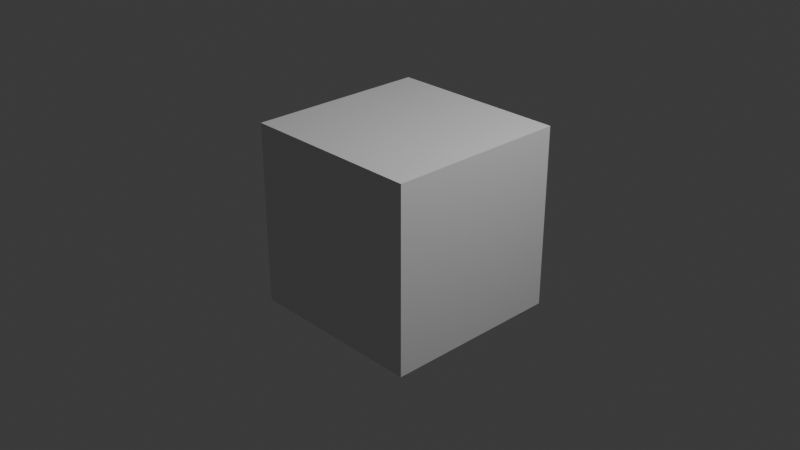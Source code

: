 # Source: untitled.blend  (saved by Blender 4.3.34; exported with 4.5.12 LTS)
import bpy
from mathutils import Matrix  # noqa: F401  (used for matrix-valued properties, if any)

bpy.ops.wm.read_factory_settings(use_empty=True)
scene = bpy.context.scene
scene.name = 'Scene'

# ---- collections
col_collection = bpy.data.collections.new('Collection'); scene.collection.children.link(col_collection)

# ---- materials (node trees are filled in below, after node groups)
mat_material = bpy.data.materials.new('Material')
mat_material.alpha_threshold = 0.0
mat_material.roughness = 0.5
mat_material.line_color = (0.0, 0.0, 0.0, 1.0)

# ---- material node trees
mat_material.use_nodes = True; mat_material.node_tree.nodes.clear()
_N = mat_material.node_tree.nodes; _L = mat_material.node_tree.links
n0 = _N.new('ShaderNodeOutputMaterial'); n0.name = 'Material Output'; n0.location = (300, 300)
n1 = _N.new('ShaderNodeBsdfPrincipled'); n1.name = 'Principled BSDF'; n1.location = (10, 300)
n1.inputs[3].default_value = 1.45
_L.new(n1.outputs[0], n0.inputs[0])
n0.is_active_output = True

# ---- world
world_world = bpy.data.worlds.new('World'); scene.world = world_world
world_world.use_nodes = True; world_world.node_tree.nodes.clear()
_N = world_world.node_tree.nodes; _L = world_world.node_tree.links
n0 = _N.new('ShaderNodeOutputWorld'); n0.name = 'World Output'; n0.location = (300, 300)
n1 = _N.new('ShaderNodeBackground'); n1.name = 'Background'; n1.location = (10, 300)
n1.inputs[0].default_value = (0.05088, 0.05088, 0.05088, 1.0)
_L.new(n1.outputs[0], n0.inputs[0])
n0.is_active_output = True
world_world.color = (0.05088, 0.05088, 0.05088)
world_world.sun_shadow_jitter_overblur = 0.0

# ---- cameras
cam_camera = bpy.data.cameras.new('Camera')
cam_camera.clip_end = 100.0
cam_camera.ortho_scale = 7.314

# ---- lights
light_light = bpy.data.lights.new('Light', 'POINT')
light_light.energy = 1000.0
light_light.shadow_soft_size = 0.1

# ---- meshes
me_cube = bpy.data.meshes.new('Cube')
me_cube.from_pydata([(1.0, 1.0, 1.0), (1.0, 1.0, -1.0), (1.0, -1.0, 1.0), (1.0, -1.0, -1.0), (-1.0, 1.0, 1.0), (-1.0, 1.0, -1.0), (-1.0, -1.0, 1.0), (-1.0, -1.0, -1.0)], [], [(0, 4, 6, 2), (3, 2, 6, 7), (7, 6, 4, 5), (5, 1, 3, 7), (1, 0, 2, 3), (5, 4, 0, 1)])
_uv = me_cube.uv_layers.new(name='UVMap')
_uv.uv.foreach_set('vector', [0.625, 0.5, 0.875, 0.5, 0.875, 0.75, 0.625, 0.75, 0.375, 0.75, 0.625, 0.75, 0.625, 1.0, 0.375, 1.0, 0.375, 0.0, 0.625, 0.0, 0.625, 0.25, 0.375, 0.25, 0.125, 0.5, 0.375, 0.5, 0.375, 0.75, 0.125, 0.75, 0.375, 0.5, 0.625, 0.5, 0.625, 0.75, 0.375, 0.75, 0.375, 0.25, 0.625, 0.25, 0.625, 0.5, 0.375, 0.5])
me_cube.materials.append(mat_material)
me_cube.use_mirror_vertex_groups = False
me_cube.update()

# ---- objects
ob_cube = bpy.data.objects.new('Cube', me_cube)
ob_light = bpy.data.objects.new('Light', light_light)
ob_camera = bpy.data.objects.new('Camera', cam_camera)

# ---- transforms, parenting, visibility, modifiers, constraints
ob_cube.location = (0.0, 0.07997, 0.0)
ob_cube.lock_rotations_4d = False
ob_cube.empty_display_type = 'ARROWS'
ob_cube.lineart.crease_threshold = 0.0
ob_light.location = (4.076, 1.005, 5.904)
ob_light.rotation_euler = (0.6503, 0.05522, 1.866)
ob_light.lock_rotations_4d = False
ob_light.empty_display_type = 'ARROWS'
ob_light.color = (0.0, 0.0, 0.0, 0.0)
ob_light.lineart.crease_threshold = 0.0
ob_camera.location = (7.359, -6.926, 4.958)
ob_camera.rotation_euler = (1.109, 0.0, 0.8149)
ob_camera.lock_rotations_4d = False
ob_camera.empty_display_type = 'ARROWS'
ob_camera.color = (0.0, 0.0, 0.0, 0.0)
ob_camera.display_type = 'WIRE'
ob_camera.lineart.crease_threshold = 0.0

# ---- collection membership
col_collection.objects.link(ob_cube)
col_collection.objects.link(ob_light)
col_collection.objects.link(ob_camera)

# ---- scene / render settings (as saved in the file)
scene.camera = ob_camera
scene.frame_start = 1; scene.frame_end = 90; scene.frame_set(8)
scene.render.engine = 'CYCLES'
scene.render.image_settings.color_depth = '16'
scene.cycles.samples = 20
scene.cycles.adaptive_threshold = 1.0
scene.cycles.max_bounces = 4
bpy.context.view_layer.update()
